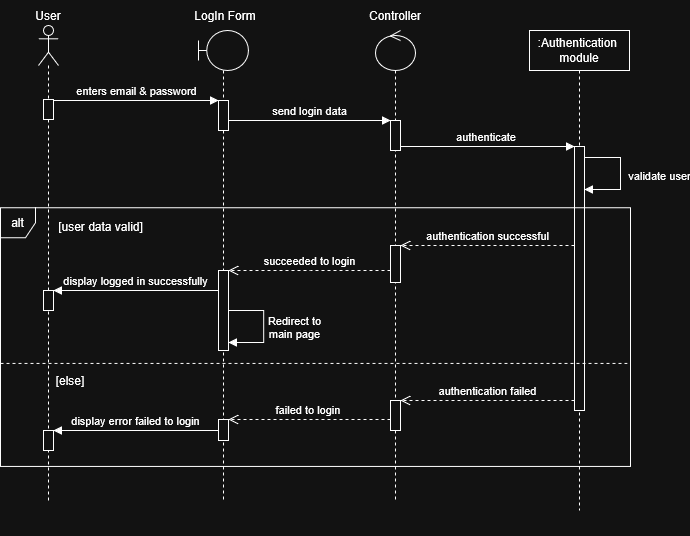

The diagram above was exported from draw.io. Its source (the exported page's mxGraphModel, read from the mxfile embedded in the PNG):
<mxGraphModel dx="1281" dy="645" grid="1" gridSize="10" guides="1" tooltips="1" connect="1" arrows="1" fold="1" page="1" pageScale="1" pageWidth="850" pageHeight="1100" math="0" shadow="0">
  <root>
    <mxCell id="0" />
    <mxCell id="1" parent="0" />
    <mxCell id="ftJVacaFr56ZoypmVoje-11" parent="1" style="shape=umlLifeline;perimeter=lifelinePerimeter;whiteSpace=wrap;html=1;container=1;dropTarget=0;collapsible=0;recursiveResize=0;outlineConnect=0;portConstraint=eastwest;newEdgeStyle={&quot;curved&quot;:0,&quot;rounded&quot;:0};participant=umlActor;fillColor=light-dark(#FFFFFF,transparent);strokeColor=light-dark(#000000,#FFFFFF);" value="" vertex="1">
      <mxGeometry height="475" width="20" x="228" y="285" as="geometry" />
    </mxCell>
    <mxCell id="ftJVacaFr56ZoypmVoje-12" parent="ftJVacaFr56ZoypmVoje-11" style="html=1;points=[[0,0,0,0,5],[0,1,0,0,-5],[1,0,0,0,5],[1,1,0,0,-5]];perimeter=orthogonalPerimeter;outlineConnect=0;targetShapes=umlLifeline;portConstraint=eastwest;newEdgeStyle={&quot;curved&quot;:0,&quot;rounded&quot;:0};" value="" vertex="1">
      <mxGeometry height="20" width="10" x="5" y="74" as="geometry" />
    </mxCell>
    <mxCell id="ftJVacaFr56ZoypmVoje-72" parent="ftJVacaFr56ZoypmVoje-11" style="html=1;points=[[0,0,0,0,5],[0,1,0,0,-5],[1,0,0,0,5],[1,1,0,0,-5]];perimeter=orthogonalPerimeter;outlineConnect=0;targetShapes=umlLifeline;portConstraint=eastwest;newEdgeStyle={&quot;curved&quot;:0,&quot;rounded&quot;:0};" value="" vertex="1">
      <mxGeometry height="20" width="10" x="5" y="405" as="geometry" />
    </mxCell>
    <mxCell id="ftJVacaFr56ZoypmVoje-61" parent="ftJVacaFr56ZoypmVoje-11" style="html=1;points=[[0,0,0,0,5],[0,1,0,0,-5],[1,0,0,0,5],[1,1,0,0,-5]];perimeter=orthogonalPerimeter;outlineConnect=0;targetShapes=umlLifeline;portConstraint=eastwest;newEdgeStyle={&quot;curved&quot;:0,&quot;rounded&quot;:0};" value="" vertex="1">
      <mxGeometry height="20" width="10" x="5" y="265" as="geometry" />
    </mxCell>
    <mxCell id="ftJVacaFr56ZoypmVoje-15" parent="1" style="text;html=1;whiteSpace=wrap;strokeColor=none;fillColor=none;align=center;verticalAlign=middle;rounded=0;" value="User" vertex="1">
      <mxGeometry height="30" width="60" x="208" y="260" as="geometry" />
    </mxCell>
    <mxCell id="ftJVacaFr56ZoypmVoje-20" edge="1" parent="1" source="ftJVacaFr56ZoypmVoje-12" style="html=1;verticalAlign=bottom;endArrow=block;curved=0;rounded=0;strokeColor=light-dark(#000000,#FFFFFF);" value="enters email &amp;amp; password">
      <mxGeometry relative="1" width="80" as="geometry">
        <mxPoint as="offset" />
        <mxPoint x="263" y="360" as="sourcePoint" />
        <mxPoint x="408" y="360" as="targetPoint" />
      </mxGeometry>
    </mxCell>
    <mxCell id="ftJVacaFr56ZoypmVoje-21" edge="1" parent="1" source="ftJVacaFr56ZoypmVoje-37" style="html=1;verticalAlign=bottom;endArrow=block;curved=0;rounded=0;" target="ftJVacaFr56ZoypmVoje-55" value="send login data">
      <mxGeometry relative="1" width="80" x="-0.0012" as="geometry">
        <mxPoint as="offset" />
        <Array as="points">
          <mxPoint x="498" y="380" />
        </Array>
        <mxPoint x="418" y="390" as="sourcePoint" />
        <mxPoint x="563" y="380" as="targetPoint" />
      </mxGeometry>
    </mxCell>
    <mxCell id="ftJVacaFr56ZoypmVoje-40" parent="1" style="shape=umlLifeline;perimeter=lifelinePerimeter;whiteSpace=wrap;html=1;container=1;dropTarget=0;collapsible=0;recursiveResize=0;outlineConnect=0;portConstraint=eastwest;newEdgeStyle={&quot;curved&quot;:0,&quot;rounded&quot;:0};" value="&lt;div&gt;:Authentication&amp;nbsp;&lt;/div&gt;&lt;div&gt;module&lt;/div&gt;" vertex="1">
      <mxGeometry height="480" width="100" x="719" y="290" as="geometry" />
    </mxCell>
    <mxCell id="ftJVacaFr56ZoypmVoje-46" parent="ftJVacaFr56ZoypmVoje-40" style="html=1;points=[[0,0,0,0,5],[0,1,0,0,-5],[1,0,0,0,5],[1,1,0,0,-5]];perimeter=orthogonalPerimeter;outlineConnect=0;targetShapes=umlLifeline;portConstraint=eastwest;newEdgeStyle={&quot;curved&quot;:0,&quot;rounded&quot;:0};" value="" vertex="1">
      <mxGeometry height="264" width="10" x="45" y="116" as="geometry" />
    </mxCell>
    <mxCell id="ftJVacaFr56ZoypmVoje-47" edge="1" parent="ftJVacaFr56ZoypmVoje-40" source="ftJVacaFr56ZoypmVoje-46" style="html=1;verticalAlign=bottom;endArrow=block;curved=0;rounded=0;" value="">
      <mxGeometry relative="1" width="80" x="-0.0012" as="geometry">
        <mxPoint as="offset" />
        <Array as="points">
          <mxPoint x="71" y="127" />
          <mxPoint x="91" y="127" />
          <mxPoint x="91" y="159" />
        </Array>
        <mxPoint x="55" y="119" as="sourcePoint" />
        <mxPoint x="55" y="159" as="targetPoint" />
      </mxGeometry>
    </mxCell>
    <mxCell id="ftJVacaFr56ZoypmVoje-48" connectable="0" parent="ftJVacaFr56ZoypmVoje-47" style="edgeLabel;html=1;align=center;verticalAlign=middle;resizable=0;points=[];" value="validate user" vertex="1">
      <mxGeometry relative="1" x="0.0121" as="geometry">
        <mxPoint x="38" as="offset" />
      </mxGeometry>
    </mxCell>
    <mxCell id="ftJVacaFr56ZoypmVoje-49" connectable="0" parent="1" style="group" value="" vertex="1">
      <mxGeometry height="530" width="110" x="530" y="260" as="geometry" />
    </mxCell>
    <mxCell id="ftJVacaFr56ZoypmVoje-50" parent="ftJVacaFr56ZoypmVoje-49" style="shape=umlLifeline;perimeter=lifelinePerimeter;whiteSpace=wrap;html=1;container=1;dropTarget=0;collapsible=0;recursiveResize=0;outlineConnect=0;portConstraint=eastwest;newEdgeStyle={&quot;curved&quot;:0,&quot;rounded&quot;:0};participant=umlControl;" value="" vertex="1">
      <mxGeometry height="470" width="40" x="35" y="30" as="geometry" />
    </mxCell>
    <mxCell id="ftJVacaFr56ZoypmVoje-52" parent="ftJVacaFr56ZoypmVoje-50" style="html=1;points=[[0,0,0,0,5],[0,1,0,0,-5],[1,0,0,0,5],[1,1,0,0,-5]];perimeter=orthogonalPerimeter;outlineConnect=0;targetShapes=umlLifeline;portConstraint=eastwest;newEdgeStyle={&quot;curved&quot;:0,&quot;rounded&quot;:0};" value="" vertex="1">
      <mxGeometry height="37" width="10" x="15" y="215" as="geometry" />
    </mxCell>
    <mxCell id="ftJVacaFr56ZoypmVoje-54" parent="ftJVacaFr56ZoypmVoje-49" style="text;html=1;whiteSpace=wrap;strokeColor=none;fillColor=none;align=center;verticalAlign=middle;rounded=0;" value="Controller" vertex="1">
      <mxGeometry height="30" width="110" as="geometry" />
    </mxCell>
    <mxCell id="ftJVacaFr56ZoypmVoje-55" parent="ftJVacaFr56ZoypmVoje-49" style="html=1;points=[[0,0,0,0,5],[0,1,0,0,-5],[1,0,0,0,5],[1,1,0,0,-5]];perimeter=orthogonalPerimeter;outlineConnect=0;targetShapes=umlLifeline;portConstraint=eastwest;newEdgeStyle={&quot;curved&quot;:0,&quot;rounded&quot;:0};" value="" vertex="1">
      <mxGeometry height="30" width="10" x="50" y="120" as="geometry" />
    </mxCell>
    <mxCell id="ftJVacaFr56ZoypmVoje-42" edge="1" parent="1" style="html=1;verticalAlign=bottom;endArrow=block;curved=0;rounded=0;" value="authenticate&amp;nbsp;">
      <mxGeometry relative="1" width="80" as="geometry">
        <Array as="points" />
        <mxPoint x="590" y="406" as="sourcePoint" />
        <mxPoint x="764" y="406" as="targetPoint" />
      </mxGeometry>
    </mxCell>
    <mxCell id="ftJVacaFr56ZoypmVoje-56" edge="1" parent="1" style="html=1;verticalAlign=bottom;endArrow=open;dashed=1;endSize=8;curved=0;rounded=0;" value="authentication successful">
      <mxGeometry relative="1" x="-0.0012" as="geometry">
        <mxPoint as="offset" />
        <mxPoint x="764" y="505.0000000000001" as="sourcePoint" />
        <mxPoint x="590" y="505.0000000000001" as="targetPoint" />
      </mxGeometry>
    </mxCell>
    <mxCell id="ftJVacaFr56ZoypmVoje-57" edge="1" parent="1" source="ftJVacaFr56ZoypmVoje-52" style="html=1;verticalAlign=bottom;endArrow=open;dashed=1;endSize=8;curved=0;rounded=0;" target="ftJVacaFr56ZoypmVoje-58" value="succeeded to login">
      <mxGeometry relative="1" as="geometry">
        <Array as="points">
          <mxPoint x="500" y="530" />
        </Array>
        <mxPoint x="594" y="530" as="sourcePoint" />
        <mxPoint x="420" y="530" as="targetPoint" />
      </mxGeometry>
    </mxCell>
    <mxCell id="ftJVacaFr56ZoypmVoje-66" parent="1" style="html=1;points=[[0,0,0,0,5],[0,1,0,0,-5],[1,0,0,0,5],[1,1,0,0,-5]];perimeter=orthogonalPerimeter;outlineConnect=0;targetShapes=umlLifeline;portConstraint=eastwest;newEdgeStyle={&quot;curved&quot;:0,&quot;rounded&quot;:0};" value="" vertex="1">
      <mxGeometry height="30" width="10" x="580" y="660" as="geometry" />
    </mxCell>
    <mxCell id="ftJVacaFr56ZoypmVoje-67" edge="1" parent="1" style="html=1;verticalAlign=bottom;endArrow=open;dashed=1;endSize=8;curved=0;rounded=0;" value="authentication failed">
      <mxGeometry relative="1" x="-0.0012" as="geometry">
        <mxPoint as="offset" />
        <mxPoint x="764" y="660.0000000000001" as="sourcePoint" />
        <mxPoint x="590" y="660.0000000000001" as="targetPoint" />
      </mxGeometry>
    </mxCell>
    <mxCell id="ftJVacaFr56ZoypmVoje-71" edge="1" parent="1" source="ftJVacaFr56ZoypmVoje-66" style="html=1;verticalAlign=bottom;endArrow=open;dashed=1;endSize=8;curved=0;rounded=0;" target="ftJVacaFr56ZoypmVoje-70" value="failed to login&amp;nbsp;">
      <mxGeometry relative="1" x="-0.0006" as="geometry">
        <mxPoint as="offset" />
        <Array as="points">
          <mxPoint x="502" y="679" />
        </Array>
        <mxPoint x="570" y="679" as="sourcePoint" />
        <mxPoint x="420" y="679" as="targetPoint" />
      </mxGeometry>
    </mxCell>
    <mxCell id="ftJVacaFr56ZoypmVoje-35" parent="1" style="shape=umlLifeline;perimeter=lifelinePerimeter;whiteSpace=wrap;html=1;container=1;dropTarget=0;collapsible=0;recursiveResize=0;outlineConnect=0;portConstraint=eastwest;newEdgeStyle={&quot;curved&quot;:0,&quot;rounded&quot;:0};participant=umlBoundary;" value="" vertex="1">
      <mxGeometry height="470" width="50" x="388" y="290" as="geometry" />
    </mxCell>
    <mxCell id="ftJVacaFr56ZoypmVoje-58" parent="ftJVacaFr56ZoypmVoje-35" style="html=1;points=[[0,0,0,0,5],[0,1,0,0,-5],[1,0,0,0,5],[1,1,0,0,-5]];perimeter=orthogonalPerimeter;outlineConnect=0;targetShapes=umlLifeline;portConstraint=eastwest;newEdgeStyle={&quot;curved&quot;:0,&quot;rounded&quot;:0};" value="" vertex="1">
      <mxGeometry height="80" width="10" x="20" y="240" as="geometry" />
    </mxCell>
    <mxCell id="ftJVacaFr56ZoypmVoje-70" parent="ftJVacaFr56ZoypmVoje-35" style="html=1;points=[[0,0,0,0,5],[0,1,0,0,-5],[1,0,0,0,5],[1,1,0,0,-5]];perimeter=orthogonalPerimeter;outlineConnect=0;targetShapes=umlLifeline;portConstraint=eastwest;newEdgeStyle={&quot;curved&quot;:0,&quot;rounded&quot;:0};" value="" vertex="1">
      <mxGeometry height="21" width="10" x="20" y="389" as="geometry" />
    </mxCell>
    <mxCell id="ftJVacaFr56ZoypmVoje-59" edge="1" parent="ftJVacaFr56ZoypmVoje-35" source="ftJVacaFr56ZoypmVoje-58" style="html=1;verticalAlign=bottom;endArrow=block;curved=0;rounded=0;" target="ftJVacaFr56ZoypmVoje-58" value="">
      <mxGeometry relative="1" width="80" x="-0.0012" as="geometry">
        <mxPoint as="offset" />
        <Array as="points">
          <mxPoint x="46.62318840579712" y="280" />
          <mxPoint x="65.17391304347825" y="280" />
          <mxPoint x="65.17391304347825" y="312" />
        </Array>
        <mxPoint x="31.782608695652186" y="280" as="sourcePoint" />
        <mxPoint x="31.782608695652186" y="312" as="targetPoint" />
      </mxGeometry>
    </mxCell>
    <mxCell id="ftJVacaFr56ZoypmVoje-60" connectable="0" parent="ftJVacaFr56ZoypmVoje-59" style="edgeLabel;html=1;align=center;verticalAlign=middle;resizable=0;points=[];" value="&lt;div&gt;Redirect to&lt;/div&gt;&lt;div&gt;main page&lt;/div&gt;" vertex="1">
      <mxGeometry relative="1" x="0.0121" as="geometry">
        <mxPoint x="30" as="offset" />
      </mxGeometry>
    </mxCell>
    <mxCell id="ftJVacaFr56ZoypmVoje-36" parent="1" style="text;html=1;whiteSpace=wrap;strokeColor=none;fillColor=none;align=center;verticalAlign=middle;rounded=0;" value="LogIn Form" vertex="1">
      <mxGeometry height="30" width="110" x="360" y="260" as="geometry" />
    </mxCell>
    <mxCell id="ftJVacaFr56ZoypmVoje-37" parent="1" style="html=1;points=[[0,0,0,0,5],[0,1,0,0,-5],[1,0,0,0,5],[1,1,0,0,-5]];perimeter=orthogonalPerimeter;outlineConnect=0;targetShapes=umlLifeline;portConstraint=eastwest;newEdgeStyle={&quot;curved&quot;:0,&quot;rounded&quot;:0};" value="" vertex="1">
      <mxGeometry height="30" width="10" x="408" y="360" as="geometry" />
    </mxCell>
    <mxCell id="ftJVacaFr56ZoypmVoje-1" connectable="0" parent="1" style="group;fillColor=none;" value="" vertex="1">
      <mxGeometry height="330" width="630" x="190" y="466" as="geometry" />
    </mxCell>
    <mxCell id="ftJVacaFr56ZoypmVoje-2" parent="ftJVacaFr56ZoypmVoje-1" style="shape=umlFrame;whiteSpace=wrap;html=1;pointerEvents=0;width=35;height=30;fillColor=light-dark(#FFFFFF,transparent);" value="alt" vertex="1">
      <mxGeometry height="258.7" width="630" y="1.3" as="geometry" />
    </mxCell>
    <mxCell id="ftJVacaFr56ZoypmVoje-3" parent="ftJVacaFr56ZoypmVoje-1" style="text;html=1;whiteSpace=wrap;strokeColor=none;fillColor=none;align=center;verticalAlign=middle;rounded=0;" value="[user data valid]" vertex="1">
      <mxGeometry height="39.08" width="86.77565217391304" x="56.600706521739134" as="geometry" />
    </mxCell>
    <mxCell id="ftJVacaFr56ZoypmVoje-7" connectable="0" parent="ftJVacaFr56ZoypmVoje-1" style="group" value="" vertex="1">
      <mxGeometry height="39.07791044776119" width="626.8330484330484" y="154" as="geometry" />
    </mxCell>
    <mxCell id="ftJVacaFr56ZoypmVoje-8" edge="1" parent="ftJVacaFr56ZoypmVoje-7" style="endArrow=none;dashed=1;html=1;rounded=0;exitX=0;exitY=0.615;exitDx=0;exitDy=0;exitPerimeter=0;entryX=1.001;entryY=0.615;entryDx=0;entryDy=0;entryPerimeter=0;" value="">
      <mxGeometry height="50" relative="1" width="50" as="geometry">
        <mxPoint y="2.925477219167401" as="sourcePoint" />
        <mxPoint x="626.8330484330484" y="2.925477219167401" as="targetPoint" />
      </mxGeometry>
    </mxCell>
    <mxCell id="ftJVacaFr56ZoypmVoje-9" parent="ftJVacaFr56ZoypmVoje-7" style="text;html=1;whiteSpace=wrap;strokeColor=none;fillColor=none;align=center;verticalAlign=middle;rounded=0;" value="[else]" vertex="1">
      <mxGeometry height="39.07791044776119" width="87.96187114663557" x="26.332632589102037" as="geometry" />
    </mxCell>
    <mxCell id="ftJVacaFr56ZoypmVoje-73" edge="1" parent="1" source="ftJVacaFr56ZoypmVoje-70" style="html=1;verticalAlign=bottom;endArrow=block;curved=0;rounded=0;" target="ftJVacaFr56ZoypmVoje-72" value="display error failed to login">
      <mxGeometry relative="1" width="80" as="geometry">
        <Array as="points" />
        <mxPoint x="400" y="690" as="sourcePoint" />
        <mxPoint x="263.0000000000001" y="690" as="targetPoint" />
      </mxGeometry>
    </mxCell>
    <mxCell id="ftJVacaFr56ZoypmVoje-33" edge="1" parent="1" style="html=1;verticalAlign=bottom;endArrow=block;curved=0;rounded=0;" value="display logged in successfully">
      <mxGeometry relative="1" width="80" as="geometry">
        <Array as="points" />
        <mxPoint x="408" y="550" as="sourcePoint" />
        <mxPoint x="243" y="550" as="targetPoint" />
      </mxGeometry>
    </mxCell>
  </root>
</mxGraphModel>